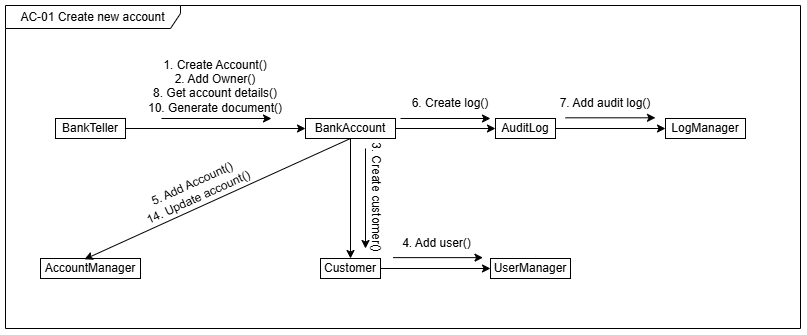

The diagram above was exported from draw.io. Its source (the exported page's mxGraphModel, read from the mxfile embedded in the PNG):
<mxGraphModel dx="868" dy="497" grid="1" gridSize="10" guides="1" tooltips="1" connect="1" arrows="1" fold="1" page="1" pageScale="1" pageWidth="850" pageHeight="1100" math="0" shadow="0">
  <root>
    <mxCell id="0" />
    <mxCell id="1" parent="0" />
    <mxCell id="2" style="edgeStyle=orthogonalEdgeStyle;rounded=0;orthogonalLoop=1;jettySize=auto;html=1;exitX=1;exitY=0.5;exitDx=0;exitDy=0;entryX=0;entryY=0.5;entryDx=0;entryDy=0;" edge="1" source="3" target="9" parent="1">
      <mxGeometry relative="1" as="geometry" />
    </mxCell>
    <mxCell id="3" value="BankTeller" style="rounded=0;whiteSpace=wrap;html=1;" vertex="1" parent="1">
      <mxGeometry x="75" y="150" width="70" height="20" as="geometry" />
    </mxCell>
    <mxCell id="4" style="edgeStyle=orthogonalEdgeStyle;rounded=0;orthogonalLoop=1;jettySize=auto;html=1;entryX=0;entryY=0.5;entryDx=0;entryDy=0;" edge="1" source="5" target="7" parent="1">
      <mxGeometry relative="1" as="geometry" />
    </mxCell>
    <mxCell id="5" value="Customer" style="rounded=0;whiteSpace=wrap;html=1;" vertex="1" parent="1">
      <mxGeometry x="340" y="290" width="60" height="20" as="geometry" />
    </mxCell>
    <mxCell id="6" value="LogManager" style="rounded=0;whiteSpace=wrap;html=1;" vertex="1" parent="1">
      <mxGeometry x="685" y="150" width="80" height="20" as="geometry" />
    </mxCell>
    <mxCell id="7" value="UserManager" style="rounded=0;whiteSpace=wrap;html=1;" vertex="1" parent="1">
      <mxGeometry x="510" y="290" width="80" height="20" as="geometry" />
    </mxCell>
    <mxCell id="8" style="edgeStyle=orthogonalEdgeStyle;rounded=0;orthogonalLoop=1;jettySize=auto;html=1;exitX=1;exitY=0.5;exitDx=0;exitDy=0;entryX=0;entryY=0.5;entryDx=0;entryDy=0;" edge="1" source="9" target="12" parent="1">
      <mxGeometry relative="1" as="geometry" />
    </mxCell>
    <mxCell id="9" value="BankAccount" style="rounded=0;whiteSpace=wrap;html=1;" vertex="1" parent="1">
      <mxGeometry x="325" y="150" width="90" height="20" as="geometry" />
    </mxCell>
    <mxCell id="10" value="AccountManager" style="rounded=0;whiteSpace=wrap;html=1;" vertex="1" parent="1">
      <mxGeometry x="60" y="290" width="100" height="20" as="geometry" />
    </mxCell>
    <mxCell id="11" style="edgeStyle=orthogonalEdgeStyle;rounded=0;orthogonalLoop=1;jettySize=auto;html=1;exitX=1;exitY=0.5;exitDx=0;exitDy=0;" edge="1" source="12" target="6" parent="1">
      <mxGeometry relative="1" as="geometry" />
    </mxCell>
    <mxCell id="12" value="AuditLog" style="rounded=0;whiteSpace=wrap;html=1;" vertex="1" parent="1">
      <mxGeometry x="515" y="150" width="60" height="20" as="geometry" />
    </mxCell>
    <mxCell id="13" value="1. Create Account()&lt;div&gt;2. Add Owner()&lt;/div&gt;&lt;div&gt;8. Get account details()&lt;/div&gt;&lt;div&gt;10. Generate document()&lt;/div&gt;&lt;div&gt;&lt;br&gt;&lt;/div&gt;" style="text;html=1;align=center;verticalAlign=middle;whiteSpace=wrap;rounded=0;" vertex="1" parent="1">
      <mxGeometry x="160" y="110" width="150" height="30" as="geometry" />
    </mxCell>
    <mxCell id="14" value="" style="endArrow=classic;html=1;rounded=0;" edge="1" parent="1">
      <mxGeometry width="50" height="50" relative="1" as="geometry">
        <mxPoint x="181" y="150" as="sourcePoint" />
        <mxPoint x="291" y="150" as="targetPoint" />
      </mxGeometry>
    </mxCell>
    <mxCell id="15" value="" style="endArrow=classic;html=1;rounded=0;exitX=0.5;exitY=1;exitDx=0;exitDy=0;entryX=0.5;entryY=0;entryDx=0;entryDy=0;" edge="1" source="9" target="5" parent="1">
      <mxGeometry width="50" height="50" relative="1" as="geometry">
        <mxPoint x="325" y="140" as="sourcePoint" />
        <mxPoint x="375" y="90" as="targetPoint" />
      </mxGeometry>
    </mxCell>
    <mxCell id="16" value="" style="endArrow=classic;html=1;rounded=0;" edge="1" parent="1">
      <mxGeometry width="50" height="50" relative="1" as="geometry">
        <mxPoint x="385" y="180" as="sourcePoint" />
        <mxPoint x="385" y="280" as="targetPoint" />
      </mxGeometry>
    </mxCell>
    <mxCell id="17" value="" style="endArrow=classic;html=1;rounded=0;" edge="1" parent="1">
      <mxGeometry width="50" height="50" relative="1" as="geometry">
        <mxPoint x="585" y="149.30999999999995" as="sourcePoint" />
        <mxPoint x="675" y="149.30999999999995" as="targetPoint" />
      </mxGeometry>
    </mxCell>
    <mxCell id="18" value="6. Create log()" style="text;html=1;align=center;verticalAlign=middle;whiteSpace=wrap;rounded=0;" vertex="1" parent="1">
      <mxGeometry x="430" y="120" width="80" height="30" as="geometry" />
    </mxCell>
    <mxCell id="19" value="" style="endArrow=classic;html=1;rounded=0;" edge="1" parent="1">
      <mxGeometry width="50" height="50" relative="1" as="geometry">
        <mxPoint x="420" y="150" as="sourcePoint" />
        <mxPoint x="510" y="150" as="targetPoint" />
      </mxGeometry>
    </mxCell>
    <mxCell id="20" value="7. Add audit log()" style="text;html=1;align=center;verticalAlign=middle;whiteSpace=wrap;rounded=0;" vertex="1" parent="1">
      <mxGeometry x="575" y="120" width="100" height="30" as="geometry" />
    </mxCell>
    <mxCell id="21" value="3. Create customer()" style="text;html=1;align=center;verticalAlign=middle;whiteSpace=wrap;rounded=0;rotation=90;" vertex="1" parent="1">
      <mxGeometry x="340" y="213.75" width="112.5" height="30" as="geometry" />
    </mxCell>
    <mxCell id="22" value="" style="endArrow=classic;html=1;rounded=0;" edge="1" parent="1">
      <mxGeometry width="50" height="50" relative="1" as="geometry">
        <mxPoint x="412.5" y="289.13" as="sourcePoint" />
        <mxPoint x="502.5" y="289.13" as="targetPoint" />
      </mxGeometry>
    </mxCell>
    <mxCell id="23" value="4. Add user()" style="text;html=1;align=center;verticalAlign=middle;whiteSpace=wrap;rounded=0;" vertex="1" parent="1">
      <mxGeometry x="415" y="260" width="82.5" height="30" as="geometry" />
    </mxCell>
    <mxCell id="24" value="" style="endArrow=classic;html=1;rounded=0;exitX=0.5;exitY=1;exitDx=0;exitDy=0;entryX=0.44;entryY=0.041;entryDx=0;entryDy=0;entryPerimeter=0;" edge="1" source="9" target="10" parent="1">
      <mxGeometry width="50" height="50" relative="1" as="geometry">
        <mxPoint x="522.5" y="210" as="sourcePoint" />
        <mxPoint x="102.5" y="330" as="targetPoint" />
      </mxGeometry>
    </mxCell>
    <mxCell id="25" value="5. Add Account()&lt;br&gt;14. Update account()" style="text;html=1;align=center;verticalAlign=middle;whiteSpace=wrap;rounded=0;rotation=-24.5;" vertex="1" parent="1">
      <mxGeometry x="154.5" y="207" width="120" height="30" as="geometry" />
    </mxCell>
    <mxCell id="26" value="AC-01 Create new account" style="shape=umlFrame;whiteSpace=wrap;html=1;pointerEvents=0;width=175;height=23;" vertex="1" parent="1">
      <mxGeometry x="25" y="37" width="795" height="323" as="geometry" />
    </mxCell>
  </root>
</mxGraphModel>